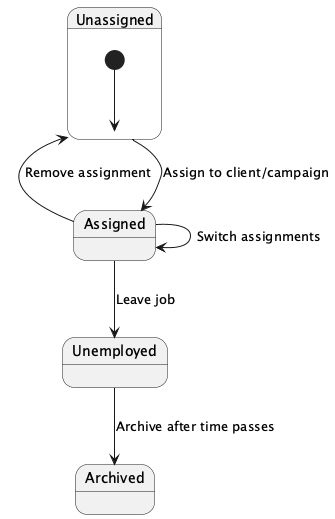

The diagram above was rendered by PlantUML. Its source (embedded in the PNG):
@startuml
state Unassigned {
  [*] --> Unassigned
}
state Assigned
state Unemployed
state Archived

Unassigned --> Assigned : Assign to client/campaign
Assigned --> Unassigned : Remove assignment
Assigned --> Assigned : Switch assignments
Assigned --> Unemployed : Leave job
Unemployed --> Archived : Archive after time passes
@enduml